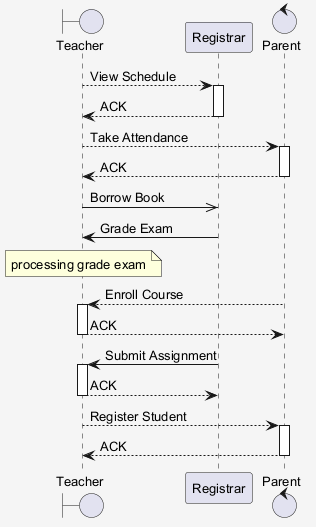

The diagram above was rendered by PlantUML. Its source (embedded in the PNG):
@startuml
skinparam shadowing false
skinparam backgroundColor #F5F5F5
skinparam defaultFontSize 13
boundary "Teacher" as T
participant "Registrar" as R
control "Parent" as P
T --> R : View Schedule
activate R
R --> T : ACK
deactivate R
T --> P : Take Attendance
activate P
P --> T : ACK
deactivate P
T ->> R : Borrow Book
R -> T : Grade Exam
note over T : processing grade exam
P --> T : Enroll Course
activate T
T --> P : ACK
deactivate T
R -> T : Submit Assignment
activate T
T --> R : ACK
deactivate T
T --> P : Register Student
activate P
P --> T : ACK
deactivate P
@enduml